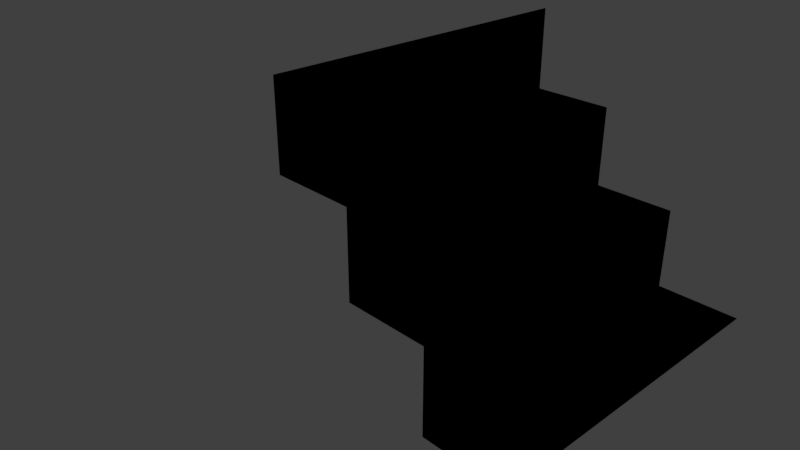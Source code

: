 # Source: stairs.blend  (saved by Blender 2.79.0; exported with 4.5.12 LTS)
import bpy
from mathutils import Matrix  # noqa: F401  (used for matrix-valued properties, if any)

bpy.ops.wm.read_factory_settings(use_empty=True)
scene = bpy.context.scene
scene.name = 'Scene'

# ---- collections
col_collection_1 = bpy.data.collections.new('Collection 1'); scene.collection.children.link(col_collection_1)

# ---- materials (node trees are filled in below, after node groups)
mat_material = bpy.data.materials.new('Material')
mat_material.alpha_threshold = 0.0
mat_material.use_transparent_shadow = False
mat_material.roughness = 0.5
mat_material.line_color = (0.0, 0.0, 0.0, 1.0)

# ---- material node trees

# ---- world
world_world = bpy.data.worlds.new('World'); scene.world = world_world
world_world.color = (0.05088, 0.05088, 0.05088)
world_world.use_sun_shadow = False
world_world.sun_shadow_jitter_overblur = 0.0
world_world.cycles.sampling_method = 'MANUAL'

# ---- cameras
cam_camera = bpy.data.cameras.new('Camera')
cam_camera.clip_end = 100.0
cam_camera.lens = 35.0
cam_camera.sensor_width = 32.0
cam_camera.sensor_height = 18.0
cam_camera.ortho_scale = 7.314
cam_camera.dof.focus_distance = 0.0
cam_camera.dof.aperture_fstop = 128.0

# ---- lights
light_lamp = bpy.data.lights.new('Lamp', 'POINT')
light_lamp.transmission_factor = 0.0
light_lamp.cutoff_distance = 30.0
light_lamp.energy = 100.0
light_lamp.shadow_buffer_clip_start = 1.001
light_lamp.shadow_soft_size = 0.1
light_lamp.shadow_maximum_resolution = 0.006
light_lamp.use_absolute_resolution = True

# ---- meshes
me_cube = bpy.data.meshes.new('Cube')
me_cube.from_pydata([(4.0, -2.0, 0.0), (4.0, 2.0, 0.0), (3.0, -2.0, 0.0), (3.0, 2.0, 0.0), (3.0, -2.0, 1.0), (3.0, 2.0, 1.0), (2.0, -2.0, 1.0), (2.0, 2.0, 1.0), (2.0, -2.0, 2.0), (2.0, 2.0, 2.0), (1.0, -2.0, 2.0), (1.0, 2.0, 2.0), (1.0, -2.0, 3.0), (1.0, 2.0, 3.0), (4.0, -2.0, 0.0), (4.0, 2.0, 0.0), (3.0, -2.0, 0.0), (3.0, 2.0, 0.0), (3.0, -2.0, 1.0), (3.0, 2.0, 1.0), (3.0, -2.0, 0.0), (3.0, 2.0, 0.0), (2.0, -2.0, 1.0), (2.0, 2.0, 1.0), (3.0, -2.0, 1.0), (3.0, 2.0, 1.0), (2.0, -2.0, 2.0), (2.0, 2.0, 2.0), (2.0, -2.0, 1.0), (2.0, 2.0, 1.0), (1.0, -2.0, 2.0), (1.0, 2.0, 2.0), (2.0, -2.0, 2.0), (2.0, 2.0, 2.0), (1.0, -2.0, 3.0), (1.0, 2.0, 3.0), (1.0, -2.0, 2.0), (1.0, 2.0, 2.0), (1.0, -2.0, 0.0), (1.0, 2.0, 0.0)], [(39, 38)], [(1, 0, 2, 3), (15, 17, 16, 14), (5, 4, 16, 17), (19, 21, 20, 18), (6, 7, 19, 18), (22, 24, 25, 23), (9, 8, 22, 23), (27, 29, 28, 26), (10, 11, 27, 26), (30, 32, 33, 31), (13, 12, 30, 31), (35, 37, 36, 34)])
me_cube.materials.append(mat_material)
me_cube.use_remesh_preserve_volume = False
me_cube.use_remesh_preserve_attributes = False
me_cube.use_mirror_vertex_groups = False
me_cube.update()

# ---- objects
ob_cube = bpy.data.objects.new('Cube', me_cube)
ob_lamp = bpy.data.objects.new('Lamp', light_lamp)
ob_camera = bpy.data.objects.new('Camera', cam_camera)

# ---- transforms, parenting, visibility, modifiers, constraints
ob_cube.location = (0.0, 0.0, 0.0)
ob_cube.lock_rotations_4d = False
ob_cube.empty_display_type = 'ARROWS'
ob_cube.lineart.crease_threshold = 0.0
ob_lamp.location = (4.076, 1.005, 5.904)
ob_lamp.rotation_euler = (0.6503, 0.05522, 1.866)
ob_lamp.lock_rotations_4d = False
ob_lamp.empty_display_type = 'ARROWS'
ob_lamp.color = (0.0, 0.0, 0.0, 0.0)
ob_lamp.lineart.crease_threshold = 0.0
ob_camera.location = (7.481, -6.508, 5.344)
ob_camera.rotation_euler = (1.109, 0.0, 0.8149)
ob_camera.lock_rotations_4d = False
ob_camera.empty_display_type = 'ARROWS'
ob_camera.color = (0.0, 0.0, 0.0, 0.0)
ob_camera.display_type = 'WIRE'
ob_camera.lineart.crease_threshold = 0.0

# ---- collection membership
col_collection_1.objects.link(ob_cube)
col_collection_1.objects.link(ob_lamp)
col_collection_1.objects.link(ob_camera)

# ---- scene / render settings (as saved in the file)
scene.camera = ob_camera
scene.frame_start = 1; scene.frame_end = 250; scene.frame_set(1)
scene.render.engine = 'BLENDER_EEVEE_NEXT'
scene.render.resolution_percentage = 50
scene.render.dither_intensity = 0.0
scene.cycles.use_denoising = False
scene.cycles.samples = 128
scene.cycles.sampling_pattern = 'TABULATED_SOBOL'
scene.cycles.use_adaptive_sampling = False
scene.cycles.use_light_tree = False
scene.cycles.blur_glossy = 0.0
scene.cycles.sample_clamp_indirect = 0.0
scene.view_settings.view_transform = 'Standard'
bpy.context.view_layer.update()
